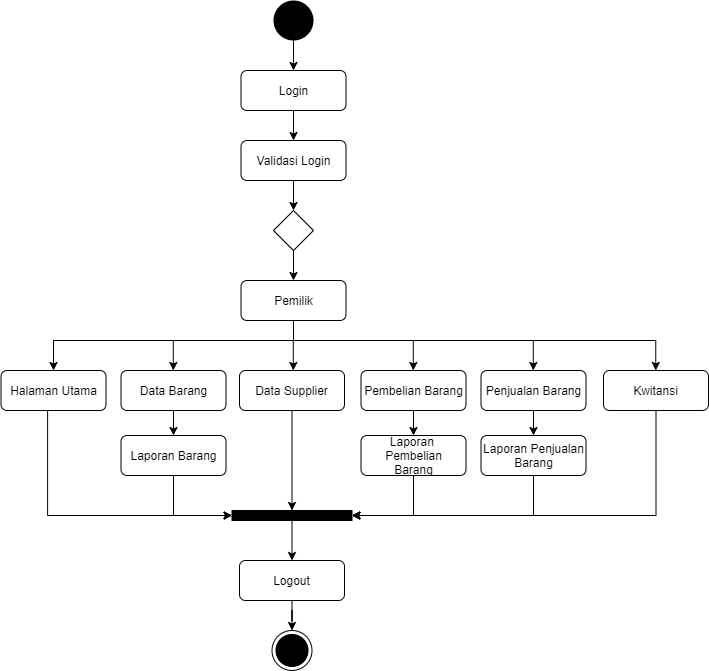

The diagram above was exported from draw.io. Its source (the exported page's mxGraphModel, read from the mxfile embedded in the PNG):
<mxGraphModel dx="768" dy="482" grid="1" gridSize="10" guides="1" tooltips="1" connect="1" arrows="1" fold="1" page="1" pageScale="1" pageWidth="827" pageHeight="1169" math="0" shadow="0">
  <root>
    <mxCell id="D33iKa-ew44LkXT2ZAF3-0" />
    <mxCell id="D33iKa-ew44LkXT2ZAF3-1" parent="D33iKa-ew44LkXT2ZAF3-0" />
    <mxCell id="D33iKa-ew44LkXT2ZAF3-5" style="edgeStyle=orthogonalEdgeStyle;rounded=0;orthogonalLoop=1;jettySize=auto;html=1;entryX=0.5;entryY=0;entryDx=0;entryDy=0;" parent="D33iKa-ew44LkXT2ZAF3-1" source="D33iKa-ew44LkXT2ZAF3-2" target="D33iKa-ew44LkXT2ZAF3-4" edge="1">
      <mxGeometry relative="1" as="geometry" />
    </mxCell>
    <mxCell id="D33iKa-ew44LkXT2ZAF3-2" value="" style="ellipse;fillColor=#000000;strokeColor=none;" parent="D33iKa-ew44LkXT2ZAF3-1" vertex="1">
      <mxGeometry x="280" y="110" width="40" height="40" as="geometry" />
    </mxCell>
    <mxCell id="D33iKa-ew44LkXT2ZAF3-9" style="edgeStyle=orthogonalEdgeStyle;rounded=0;orthogonalLoop=1;jettySize=auto;html=1;" parent="D33iKa-ew44LkXT2ZAF3-1" source="D33iKa-ew44LkXT2ZAF3-4" target="D33iKa-ew44LkXT2ZAF3-6" edge="1">
      <mxGeometry relative="1" as="geometry" />
    </mxCell>
    <mxCell id="D33iKa-ew44LkXT2ZAF3-4" value="Login" style="rounded=1;whiteSpace=wrap;html=1;" parent="D33iKa-ew44LkXT2ZAF3-1" vertex="1">
      <mxGeometry x="247.5" y="180" width="105" height="40" as="geometry" />
    </mxCell>
    <mxCell id="D33iKa-ew44LkXT2ZAF3-8" style="edgeStyle=orthogonalEdgeStyle;rounded=0;orthogonalLoop=1;jettySize=auto;html=1;entryX=0.5;entryY=0;entryDx=0;entryDy=0;" parent="D33iKa-ew44LkXT2ZAF3-1" source="D33iKa-ew44LkXT2ZAF3-6" target="D33iKa-ew44LkXT2ZAF3-7" edge="1">
      <mxGeometry relative="1" as="geometry" />
    </mxCell>
    <mxCell id="D33iKa-ew44LkXT2ZAF3-6" value="Validasi Login" style="rounded=1;whiteSpace=wrap;html=1;" parent="D33iKa-ew44LkXT2ZAF3-1" vertex="1">
      <mxGeometry x="247.5" y="250" width="105" height="40" as="geometry" />
    </mxCell>
    <mxCell id="D33iKa-ew44LkXT2ZAF3-11" style="edgeStyle=orthogonalEdgeStyle;rounded=0;orthogonalLoop=1;jettySize=auto;html=1;" parent="D33iKa-ew44LkXT2ZAF3-1" source="D33iKa-ew44LkXT2ZAF3-7" target="D33iKa-ew44LkXT2ZAF3-10" edge="1">
      <mxGeometry relative="1" as="geometry" />
    </mxCell>
    <mxCell id="D33iKa-ew44LkXT2ZAF3-7" value="" style="rhombus;whiteSpace=wrap;html=1;" parent="D33iKa-ew44LkXT2ZAF3-1" vertex="1">
      <mxGeometry x="280" y="320" width="40" height="40" as="geometry" />
    </mxCell>
    <mxCell id="D33iKa-ew44LkXT2ZAF3-10" value="Pemilik" style="rounded=1;whiteSpace=wrap;html=1;" parent="D33iKa-ew44LkXT2ZAF3-1" vertex="1">
      <mxGeometry x="247.5" y="390" width="105" height="40" as="geometry" />
    </mxCell>
    <mxCell id="D33iKa-ew44LkXT2ZAF3-25" style="edgeStyle=orthogonalEdgeStyle;rounded=0;orthogonalLoop=1;jettySize=auto;html=1;entryX=0;entryY=0.5;entryDx=0;entryDy=0;exitX=0.444;exitY=0.975;exitDx=0;exitDy=0;exitPerimeter=0;" parent="D33iKa-ew44LkXT2ZAF3-1" source="D33iKa-ew44LkXT2ZAF3-13" target="D33iKa-ew44LkXT2ZAF3-24" edge="1">
      <mxGeometry relative="1" as="geometry" />
    </mxCell>
    <mxCell id="D33iKa-ew44LkXT2ZAF3-13" value="Halaman Utama" style="rounded=1;whiteSpace=wrap;html=1;" parent="D33iKa-ew44LkXT2ZAF3-1" vertex="1">
      <mxGeometry x="7.5" y="480" width="105" height="40" as="geometry" />
    </mxCell>
    <mxCell id="D33iKa-ew44LkXT2ZAF3-21" style="edgeStyle=orthogonalEdgeStyle;rounded=0;orthogonalLoop=1;jettySize=auto;html=1;entryX=0.5;entryY=0;entryDx=0;entryDy=0;" parent="D33iKa-ew44LkXT2ZAF3-1" source="D33iKa-ew44LkXT2ZAF3-14" target="D33iKa-ew44LkXT2ZAF3-18" edge="1">
      <mxGeometry relative="1" as="geometry" />
    </mxCell>
    <mxCell id="D33iKa-ew44LkXT2ZAF3-14" value="Data Barang" style="rounded=1;whiteSpace=wrap;html=1;" parent="D33iKa-ew44LkXT2ZAF3-1" vertex="1">
      <mxGeometry x="127.5" y="480" width="105" height="40" as="geometry" />
    </mxCell>
    <mxCell id="D33iKa-ew44LkXT2ZAF3-27" style="edgeStyle=orthogonalEdgeStyle;rounded=0;orthogonalLoop=1;jettySize=auto;html=1;entryX=0.5;entryY=0;entryDx=0;entryDy=0;" parent="D33iKa-ew44LkXT2ZAF3-1" source="D33iKa-ew44LkXT2ZAF3-15" target="D33iKa-ew44LkXT2ZAF3-24" edge="1">
      <mxGeometry relative="1" as="geometry" />
    </mxCell>
    <mxCell id="D33iKa-ew44LkXT2ZAF3-15" value="Data Supplier" style="rounded=1;whiteSpace=wrap;html=1;" parent="D33iKa-ew44LkXT2ZAF3-1" vertex="1">
      <mxGeometry x="246" y="480" width="105" height="40" as="geometry" />
    </mxCell>
    <mxCell id="D33iKa-ew44LkXT2ZAF3-22" style="edgeStyle=orthogonalEdgeStyle;rounded=0;orthogonalLoop=1;jettySize=auto;html=1;entryX=0.5;entryY=0;entryDx=0;entryDy=0;" parent="D33iKa-ew44LkXT2ZAF3-1" source="D33iKa-ew44LkXT2ZAF3-16" target="D33iKa-ew44LkXT2ZAF3-19" edge="1">
      <mxGeometry relative="1" as="geometry" />
    </mxCell>
    <mxCell id="D33iKa-ew44LkXT2ZAF3-16" value="Pembelian Barang" style="rounded=1;whiteSpace=wrap;html=1;" parent="D33iKa-ew44LkXT2ZAF3-1" vertex="1">
      <mxGeometry x="367.5" y="480" width="105" height="40" as="geometry" />
    </mxCell>
    <mxCell id="D33iKa-ew44LkXT2ZAF3-23" style="edgeStyle=orthogonalEdgeStyle;rounded=0;orthogonalLoop=1;jettySize=auto;html=1;" parent="D33iKa-ew44LkXT2ZAF3-1" source="D33iKa-ew44LkXT2ZAF3-17" target="D33iKa-ew44LkXT2ZAF3-20" edge="1">
      <mxGeometry relative="1" as="geometry" />
    </mxCell>
    <mxCell id="D33iKa-ew44LkXT2ZAF3-17" value="Penjualan Barang" style="rounded=1;whiteSpace=wrap;html=1;" parent="D33iKa-ew44LkXT2ZAF3-1" vertex="1">
      <mxGeometry x="487.5" y="480" width="105" height="40" as="geometry" />
    </mxCell>
    <mxCell id="D33iKa-ew44LkXT2ZAF3-26" style="edgeStyle=orthogonalEdgeStyle;rounded=0;orthogonalLoop=1;jettySize=auto;html=1;entryX=0;entryY=0.5;entryDx=0;entryDy=0;exitX=0.5;exitY=1;exitDx=0;exitDy=0;" parent="D33iKa-ew44LkXT2ZAF3-1" source="D33iKa-ew44LkXT2ZAF3-18" target="D33iKa-ew44LkXT2ZAF3-24" edge="1">
      <mxGeometry relative="1" as="geometry" />
    </mxCell>
    <mxCell id="D33iKa-ew44LkXT2ZAF3-18" value="Laporan Barang" style="rounded=1;whiteSpace=wrap;html=1;" parent="D33iKa-ew44LkXT2ZAF3-1" vertex="1">
      <mxGeometry x="127.5" y="545" width="105" height="40" as="geometry" />
    </mxCell>
    <mxCell id="D33iKa-ew44LkXT2ZAF3-28" style="edgeStyle=orthogonalEdgeStyle;rounded=0;orthogonalLoop=1;jettySize=auto;html=1;entryX=1;entryY=0.5;entryDx=0;entryDy=0;exitX=0.5;exitY=1;exitDx=0;exitDy=0;" parent="D33iKa-ew44LkXT2ZAF3-1" source="D33iKa-ew44LkXT2ZAF3-19" target="D33iKa-ew44LkXT2ZAF3-24" edge="1">
      <mxGeometry relative="1" as="geometry" />
    </mxCell>
    <mxCell id="D33iKa-ew44LkXT2ZAF3-19" value="Laporan &lt;br&gt;Pembelian&lt;br&gt;Barang" style="rounded=1;whiteSpace=wrap;html=1;" parent="D33iKa-ew44LkXT2ZAF3-1" vertex="1">
      <mxGeometry x="367.5" y="545" width="105" height="40" as="geometry" />
    </mxCell>
    <mxCell id="D33iKa-ew44LkXT2ZAF3-29" style="edgeStyle=orthogonalEdgeStyle;rounded=0;orthogonalLoop=1;jettySize=auto;html=1;entryX=1;entryY=0.5;entryDx=0;entryDy=0;exitX=0.5;exitY=1;exitDx=0;exitDy=0;" parent="D33iKa-ew44LkXT2ZAF3-1" source="D33iKa-ew44LkXT2ZAF3-20" target="D33iKa-ew44LkXT2ZAF3-24" edge="1">
      <mxGeometry relative="1" as="geometry" />
    </mxCell>
    <mxCell id="D33iKa-ew44LkXT2ZAF3-20" value="Laporan Penjualan&lt;br&gt;Barang" style="rounded=1;whiteSpace=wrap;html=1;" parent="D33iKa-ew44LkXT2ZAF3-1" vertex="1">
      <mxGeometry x="487.5" y="545" width="105" height="40" as="geometry" />
    </mxCell>
    <mxCell id="D33iKa-ew44LkXT2ZAF3-31" style="edgeStyle=orthogonalEdgeStyle;rounded=0;orthogonalLoop=1;jettySize=auto;html=1;" parent="D33iKa-ew44LkXT2ZAF3-1" source="D33iKa-ew44LkXT2ZAF3-24" target="D33iKa-ew44LkXT2ZAF3-30" edge="1">
      <mxGeometry relative="1" as="geometry" />
    </mxCell>
    <mxCell id="D33iKa-ew44LkXT2ZAF3-24" value="" style="rounded=0;whiteSpace=wrap;html=1;fillColor=#000000;" parent="D33iKa-ew44LkXT2ZAF3-1" vertex="1">
      <mxGeometry x="238.5" y="620" width="120" height="10" as="geometry" />
    </mxCell>
    <mxCell id="D33iKa-ew44LkXT2ZAF3-33" style="edgeStyle=orthogonalEdgeStyle;rounded=0;orthogonalLoop=1;jettySize=auto;html=1;" parent="D33iKa-ew44LkXT2ZAF3-1" source="D33iKa-ew44LkXT2ZAF3-30" target="D33iKa-ew44LkXT2ZAF3-32" edge="1">
      <mxGeometry relative="1" as="geometry" />
    </mxCell>
    <mxCell id="D33iKa-ew44LkXT2ZAF3-30" value="Logout" style="rounded=1;whiteSpace=wrap;html=1;" parent="D33iKa-ew44LkXT2ZAF3-1" vertex="1">
      <mxGeometry x="246" y="670" width="105" height="40" as="geometry" />
    </mxCell>
    <mxCell id="D33iKa-ew44LkXT2ZAF3-32" value="" style="ellipse;html=1;shape=endState;fillColor=#000000;strokeColor=#000000;" parent="D33iKa-ew44LkXT2ZAF3-1" vertex="1">
      <mxGeometry x="278.5" y="740" width="40" height="40" as="geometry" />
    </mxCell>
    <mxCell id="D33iKa-ew44LkXT2ZAF3-34" value="" style="endArrow=classic;html=1;entryX=0.5;entryY=0;entryDx=0;entryDy=0;" parent="D33iKa-ew44LkXT2ZAF3-1" target="D33iKa-ew44LkXT2ZAF3-13" edge="1">
      <mxGeometry width="50" height="50" relative="1" as="geometry">
        <mxPoint x="60" y="450" as="sourcePoint" />
        <mxPoint x="60" y="440" as="targetPoint" />
      </mxGeometry>
    </mxCell>
    <mxCell id="D33iKa-ew44LkXT2ZAF3-35" value="" style="endArrow=classic;html=1;entryX=0.5;entryY=0;entryDx=0;entryDy=0;" parent="D33iKa-ew44LkXT2ZAF3-1" edge="1">
      <mxGeometry width="50" height="50" relative="1" as="geometry">
        <mxPoint x="179.8" y="449.9999999999999" as="sourcePoint" />
        <mxPoint x="179.8" y="479.9999999999999" as="targetPoint" />
      </mxGeometry>
    </mxCell>
    <mxCell id="D33iKa-ew44LkXT2ZAF3-36" value="" style="endArrow=classic;html=1;entryX=0.5;entryY=0;entryDx=0;entryDy=0;" parent="D33iKa-ew44LkXT2ZAF3-1" edge="1">
      <mxGeometry width="50" height="50" relative="1" as="geometry">
        <mxPoint x="299.8" y="449.9999999999999" as="sourcePoint" />
        <mxPoint x="299.8" y="479.9999999999999" as="targetPoint" />
      </mxGeometry>
    </mxCell>
    <mxCell id="D33iKa-ew44LkXT2ZAF3-37" value="" style="endArrow=classic;html=1;entryX=0.5;entryY=0;entryDx=0;entryDy=0;" parent="D33iKa-ew44LkXT2ZAF3-1" edge="1">
      <mxGeometry width="50" height="50" relative="1" as="geometry">
        <mxPoint x="419.79999999999995" y="449.9999999999999" as="sourcePoint" />
        <mxPoint x="419.79999999999995" y="479.9999999999999" as="targetPoint" />
      </mxGeometry>
    </mxCell>
    <mxCell id="D33iKa-ew44LkXT2ZAF3-38" value="" style="endArrow=classic;html=1;entryX=0.5;entryY=0;entryDx=0;entryDy=0;" parent="D33iKa-ew44LkXT2ZAF3-1" edge="1">
      <mxGeometry width="50" height="50" relative="1" as="geometry">
        <mxPoint x="539.8" y="449.9999999999999" as="sourcePoint" />
        <mxPoint x="539.8" y="479.9999999999999" as="targetPoint" />
      </mxGeometry>
    </mxCell>
    <mxCell id="D33iKa-ew44LkXT2ZAF3-39" value="" style="endArrow=none;html=1;" parent="D33iKa-ew44LkXT2ZAF3-1" edge="1">
      <mxGeometry width="50" height="50" relative="1" as="geometry">
        <mxPoint x="60" y="450" as="sourcePoint" />
        <mxPoint x="660" y="450" as="targetPoint" />
      </mxGeometry>
    </mxCell>
    <mxCell id="D33iKa-ew44LkXT2ZAF3-40" value="" style="endArrow=none;html=1;exitX=0.5;exitY=1;exitDx=0;exitDy=0;" parent="D33iKa-ew44LkXT2ZAF3-1" source="D33iKa-ew44LkXT2ZAF3-10" edge="1">
      <mxGeometry width="50" height="50" relative="1" as="geometry">
        <mxPoint x="390" y="470" as="sourcePoint" />
        <mxPoint x="300" y="450" as="targetPoint" />
      </mxGeometry>
    </mxCell>
    <mxCell id="coKrRfCIugnkrP0G0T27-3" style="edgeStyle=orthogonalEdgeStyle;rounded=0;orthogonalLoop=1;jettySize=auto;html=1;entryX=1;entryY=0.5;entryDx=0;entryDy=0;exitX=0.5;exitY=1;exitDx=0;exitDy=0;" parent="D33iKa-ew44LkXT2ZAF3-1" source="coKrRfCIugnkrP0G0T27-0" target="D33iKa-ew44LkXT2ZAF3-24" edge="1">
      <mxGeometry relative="1" as="geometry" />
    </mxCell>
    <mxCell id="coKrRfCIugnkrP0G0T27-0" value="Kwitansi" style="rounded=1;whiteSpace=wrap;html=1;" parent="D33iKa-ew44LkXT2ZAF3-1" vertex="1">
      <mxGeometry x="610" y="480" width="105" height="40" as="geometry" />
    </mxCell>
    <mxCell id="coKrRfCIugnkrP0G0T27-1" value="" style="endArrow=classic;html=1;entryX=0.5;entryY=0;entryDx=0;entryDy=0;" parent="D33iKa-ew44LkXT2ZAF3-1" edge="1">
      <mxGeometry width="50" height="50" relative="1" as="geometry">
        <mxPoint x="662.26" y="450" as="sourcePoint" />
        <mxPoint x="662.26" y="480" as="targetPoint" />
      </mxGeometry>
    </mxCell>
    <mxCell id="coKrRfCIugnkrP0G0T27-2" value="" style="endArrow=none;html=1;" parent="D33iKa-ew44LkXT2ZAF3-1" edge="1">
      <mxGeometry width="50" height="50" relative="1" as="geometry">
        <mxPoint x="60" y="450" as="sourcePoint" />
        <mxPoint x="662" y="450" as="targetPoint" />
      </mxGeometry>
    </mxCell>
  </root>
</mxGraphModel>